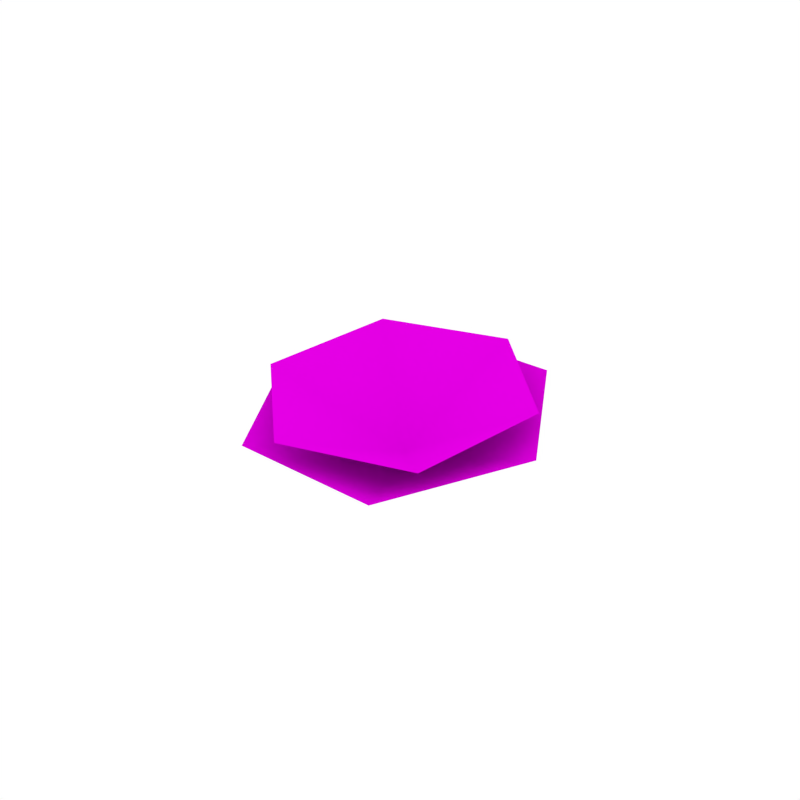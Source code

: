 # Source: Petals_2.blend  (saved by Blender 2.79.0; exported with 4.5.12 LTS)
import bpy
from mathutils import Matrix  # noqa: F401  (used for matrix-valued properties, if any)

bpy.ops.wm.read_factory_settings(use_empty=True)
scene = bpy.context.scene
scene.name = 'Scene'

# ---- collections
col_collection_1 = bpy.data.collections.new('Collection 1'); scene.collection.children.link(col_collection_1)

# ---- images (referenced by path relative to the original .blend; pixels are not part of the script)
import os
ASSET_DIR = os.environ.get("B2B_ASSET_DIR", "")  # directory of the original .blend (textures are referenced by path, not embedded)
HERE = os.path.dirname(os.path.abspath(__file__))  # packed textures are extracted next to this script under _unpacked/

def load_image(name, relpath, width, height, colorspace="sRGB"):
    """Load a texture the original file referenced (path relative to the .blend, or extracted next to this script)."""
    p = next((c for c in (os.path.join(HERE, relpath), os.path.join(ASSET_DIR, relpath)) if relpath and os.path.exists(c)), "")
    if p:
        img = bpy.data.images.load(p, check_existing=True)
        img.name = name
    else:  # same state as the original file: an image datablock whose file is absent (Cycles renders it pink)
        img = bpy.data.images.new(name, width, height)
        img.source = "FILE"
        img.filepath = "//" + (relpath or name)
    img.colorspace_settings.name = colorspace
    return img
img_flowers_png_001 = load_image('Flowers.png.001', 'Flowers.png', 1024, 1024, 'sRGB')

# ---- materials (node trees are filled in below, after node groups)
mat_flowers = bpy.data.materials.new('Flowers')
mat_flowers.alpha_threshold = 0.0
mat_flowers.roughness = 0.5
mat_flowers.specular_intensity = 0.0

# ---- material node trees
mat_flowers.use_nodes = True; mat_flowers.node_tree.nodes.clear()
_N = mat_flowers.node_tree.nodes; _L = mat_flowers.node_tree.links
n0 = _N.new('ShaderNodeOutputMaterial'); n0.name = 'Material Output'; n0.location = (1200, 880)
n0.label = 'Material Out'
n1 = _N.new('ShaderNodeAddShader'); n1.name = 'Add Shader'; n1.location = (1000, 880)
n1.label = 'Shader Add Refl'
n2 = _N.new('ShaderNodeAddShader'); n2.name = 'Add Shader.001'; n2.location = (800, 880)
n2.label = 'Shader Add Spec'
n3 = _N.new('ShaderNodeBsdfRefraction'); n3.name = 'Refraction BSDF'; n3.location = (1200, 220)
n3.label = 'Refl BSDF'
n3.mute = True
n4 = _N.new('ShaderNodeMix'); n4.name = 'Mix'; n4.location = (1000, 220)
n4.label = 'Mix Color/Refl'
n4.data_type = 'RGBA'
n4.blend_type = 'MULTIPLY'
n4.inputs[0].default_value = 1.0
n4.inputs[6].default_value = (0.8, 0.8, 0.8, 1.0)
n4.inputs[7].default_value = (0.0, 0.0, 0.0, 0.0)
n5 = _N.new('ShaderNodeMixShader'); n5.name = 'Mix Shader'; n5.location = (600, 880)
n5.label = 'Shader Mix Alpha'
n6 = _N.new('ShaderNodeBsdfTransparent'); n6.name = 'Transparent BSDF'; n6.location = (400, 880)
n6.label = 'Alpha BSDF'
n7 = _N.new('ShaderNodeMix'); n7.name = 'Mix.001'; n7.location = (200, 1100)
n7.label = 'Mix Color/Alpha'
n7.data_type = 'RGBA'
n7.blend_type = 'MULTIPLY'
n7.inputs[0].default_value = 1.0
n7.inputs[6].default_value = (1.0, 1.0, 1.0, 1.0)
n8 = _N.new('ShaderNodeBsdfDiffuse'); n8.name = 'Diffuse BSDF'; n8.location = (400, 660)
n8.label = 'Diff BSDF'
n9 = _N.new('ShaderNodeMix'); n9.name = 'Mix.002'; n9.location = (200, 660)
n9.label = 'Mix Color/Diffuse'
n9.data_type = 'RGBA'
n9.blend_type = 'MULTIPLY'
n9.inputs[0].default_value = 1.0
n9.inputs[6].default_value = (0.8, 0.8, 0.8, 1.0)
n10 = _N.new('ShaderNodeBsdfAnisotropic'); n10.name = 'Glossy BSDF'; n10.location = (400, 220)
n10.label = 'Spec BSDF'
n10.mute = True
n10.distribution = 'GGX'
n11 = _N.new('ShaderNodeMix'); n11.name = 'Mix.003'; n11.location = (200, 220)
n11.label = 'Mix Color/Spec'
n11.data_type = 'RGBA'
n11.blend_type = 'MULTIPLY'
n11.inputs[0].default_value = 1.0
n11.inputs[6].default_value = (0.0, 0.0, 0.0, 1.0)
n11.inputs[7].default_value = (0.0, 0.0, 0.0, 1.0)
n12 = _N.new('ShaderNodeMix'); n12.name = 'Mix.004'; n12.location = (200, 0)
n12.label = 'Mix Color/Hardness'
n12.data_type = 'RGBA'
n12.blend_type = 'MULTIPLY'
n12.inputs[0].default_value = 1.0
n12.inputs[6].default_value = (0.0, 0.0, 0.0, 0.0)
n12.inputs[7].default_value = (1.0, 1.0, 1.0, 1.0)
n13 = _N.new('ShaderNodeNormalMap'); n13.name = 'Normal Map'; n13.location = (200, 440)
n13.label = 'Normal/Map'
n13.mute = True
n14 = _N.new('ShaderNodeMix'); n14.name = 'Mix.005'; n14.location = (1000, 660)
n14.label = 'Bump/Map'
n14.mute = True
n14.data_type = 'RGBA'
n14.blend_type = 'MULTIPLY'
n14.inputs[0].default_value = 1.0
n14.inputs[6].default_value = (1.0, 1.0, 1.0, 1.0)
n14.inputs[7].default_value = (0.0, 0.0, 0.0, 1.0)
n15 = _N.new('ShaderNodeTexCoord'); n15.name = 'Texture Coordinate'; n15.location = (-600, 660)
n15.label = 'Texture Coords'
n16 = _N.new('ShaderNodeTexImage'); n16.name = 'Image Texture'; n16.location = (0, 660)
n16.width = 140
n16.image = img_flowers_png_001
n17 = _N.new('ShaderNodeDisplacement'); n17.name = 'Displacement'; n17.location = (0, 0)
n17.inputs[1].default_value = 0.0
n17.inputs[2].default_value = 0.1
n18 = _N.new('ShaderNodeMath'); n18.name = 'Math'; n18.location = (0, 0)
n18.operation = 'POWER'
_L.new(n1.outputs[0], n0.inputs[0])
_L.new(n2.outputs[0], n1.inputs[0])
_L.new(n3.outputs[0], n1.inputs[1])
_L.new(n4.outputs[2], n3.inputs[0])
_L.new(n5.outputs[0], n2.inputs[0])
_L.new(n6.outputs[0], n5.inputs[1])
_L.new(n7.outputs[2], n5.inputs[0])
_L.new(n8.outputs[0], n5.inputs[2])
_L.new(n9.outputs[2], n8.inputs[0])
_L.new(n10.outputs[0], n2.inputs[1])
_L.new(n11.outputs[2], n10.inputs[0])
_L.new(n13.outputs[0], n8.inputs[2])
_L.new(n13.outputs[0], n10.inputs[4])
_L.new(n13.outputs[0], n3.inputs[3])
_L.new(n16.outputs[0], n9.inputs[7])
_L.new(n16.outputs[1], n7.inputs[7])
_L.new(n14.outputs[2], n17.inputs[0])
_L.new(n17.outputs[0], n0.inputs[2])
_L.new(n12.outputs[2], n18.inputs[0])
_L.new(n18.outputs[0], n10.inputs[1])
n0.is_active_output = True

# ---- world
world_world = bpy.data.worlds.new('World'); scene.world = world_world
world_world.color = (1.0, 1.0, 1.0)
world_world.use_sun_shadow = False
world_world.sun_shadow_jitter_overblur = 0.0
world_world.cycles.sampling_method = 'NONE'
world_world.cycles.sample_map_resolution = 256

# ---- meshes
me_plane_013 = bpy.data.meshes.new('Plane.013')
me_plane_013.from_pydata([(-0.004024, -0.003664, 0.002593), (-0.1511, -0.06543, -0.3134), (0.1791, -0.06121, -0.2964), (0.3304, 0.1054, -0.0542), (0.1508, 0.2676, 0.1717), (-0.1794, 0.2634, 0.1547), (-0.3303, 0.09685, -0.08786), (-0.002606, 0.006599, -0.007648), (0.08126, -0.02039, -0.3299), (0.2846, 0.09441, -0.1524), (0.2036, 0.2535, 0.0802), (-0.08143, 0.2972, 0.1356), (-0.2847, 0.1824, -0.04189), (-0.2034, 0.02359, -0.2747)], [], [(0, 2, 1), (0, 3, 2), (0, 4, 3), (0, 5, 4), (0, 6, 5), (0, 1, 6), (7, 9, 8), (7, 10, 9), (7, 11, 10), (7, 12, 11), (7, 13, 12), (7, 8, 13)])
me_plane_013.polygons.foreach_set('use_smooth', [True] * 12)
_uv = me_plane_013.uv_layers.new(name='UVMap')
_uv.uv.foreach_set('vector', [0.2073, 0.4156, 0.1042, 0.2371, 0.3103, 0.2371, 0.2073, 0.4156, 0.001193, 0.4156, 0.1042, 0.2371, 0.2073, 0.4156, 0.1042, 0.594, 0.001193, 0.4156, 0.2073, 0.4156, 0.3103, 0.594, 0.1042, 0.594, 0.2073, 0.4156, 0.4134, 0.4156, 0.3103, 0.594, 0.2073, 0.4156, 0.3103, 0.2371, 0.4134, 0.4156, 0.2073, 0.4156, 0.1042, 0.2371, 0.3103, 0.2371, 0.2073, 0.4156, 0.001193, 0.4156, 0.1042, 0.2371, 0.2073, 0.4156, 0.1042, 0.594, 0.001193, 0.4156, 0.2073, 0.4156, 0.3103, 0.594, 0.1042, 0.594, 0.2073, 0.4156, 0.4134, 0.4156, 0.3103, 0.594, 0.2073, 0.4156, 0.3103, 0.2371, 0.4134, 0.4156])
me_plane_013.materials.append(mat_flowers)
me_plane_013.use_remesh_preserve_volume = False
me_plane_013.use_remesh_preserve_attributes = False
me_plane_013.use_mirror_vertex_groups = False
me_plane_013.update()
me_plane_013.normals_split_custom_set([tuple(v) for v in zip(*[iter([0.0207, 0.8187, -0.5739, -0.1779, 0.9403, -0.29, 0.1826, 0.9455, -0.2698, 0.0207, 0.8187, -0.5739, -0.3417, 0.7593, -0.5538, -0.1779, 0.9403, -0.29, 0.0207, 0.8187, -0.5739, -0.1473, 0.5825, -0.7994, -0.3417, 0.7593, -0.5538, 0.0207, 0.8187, -0.5739, 0.2137, 0.5857, -0.7818, -0.1473, 0.5825, -0.7994, 0.0207, 0.8187, -0.5739, 0.3796, 0.7677, -0.5162, 0.2137, 0.5857, -0.7818, 0.0207, 0.8187, -0.5739, 0.1826, 0.9455, -0.2698, 0.3796, 0.7677, -0.5162, 0.01854, 0.8285, -0.5596, -0.4467, 0.7999, -0.4009, -0.1148, 0.987, -0.1125, 0.01854, 0.8285, -0.5596, -0.3148, 0.5405, -0.7802, -0.4467, 0.7999, -0.4009, 0.01854, 0.8285, -0.5596, 0.1495, 0.4696, -0.8701, -0.3148, 0.5405, -0.7802, 0.01854, 0.8285, -0.5596, 0.4801, 0.6574, -0.5808, 0.1495, 0.4696, -0.8701, 0.01854, 0.8285, -0.5596, 0.3474, 0.9155, -0.203, 0.4801, 0.6574, -0.5808, 0.01854, 0.8285, -0.5596, -0.1148, 0.987, -0.1125, 0.3474, 0.9155, -0.203])] * 3)])

# ---- objects
ob_petals_2 = bpy.data.objects.new('Petals_2', me_plane_013)

# ---- transforms, parenting, visibility, modifiers, constraints
ob_petals_2.location = (0.0, 0.0, 0.0)
ob_petals_2.rotation_euler = (2.237, -0.1061, 1.09)
ob_petals_2.lineart.crease_threshold = 0.0

# ---- collection membership
col_collection_1.objects.link(ob_petals_2)

# ---- scene / render settings (as saved in the file)
scene.frame_start = 1; scene.frame_end = 250; scene.frame_set(0)
scene.render.engine = 'CYCLES'
scene.render.resolution_x = 1000
scene.render.resolution_y = 1000
scene.render.dither_intensity = 0.0
scene.cycles.samples = 200
scene.cycles.sampling_pattern = 'TABULATED_SOBOL'
scene.cycles.light_sampling_threshold = 0.0
scene.cycles.use_adaptive_sampling = False
scene.cycles.use_light_tree = False
scene.cycles.caustics_reflective = False
scene.cycles.caustics_refractive = False
scene.cycles.blur_glossy = 0.0
scene.cycles.max_bounces = 2
scene.cycles.pixel_filter_type = 'GAUSSIAN'
scene.cycles.sample_clamp_indirect = 0.0
scene.view_settings.view_transform = 'Standard'
bpy.context.view_layer.update()

# ---- added for rendering (the .blend has no active camera): camera
cam_auto = bpy.data.cameras.new('AutoCamera')
cam_auto.lens = 50.0
cam_auto.sensor_width = 36.0
cam_auto.clip_end = 1000.0
ob_auto_camera = bpy.data.objects.new('AutoCamera', cam_auto)
scene.collection.objects.link(ob_auto_camera)
ob_auto_camera.location = (1.28232, -1.5544, 1.1638)
ob_auto_camera.rotation_euler = (1.09748, -7.21219e-08, 0.694738)
scene.camera = ob_auto_camera
bpy.context.view_layer.update()
